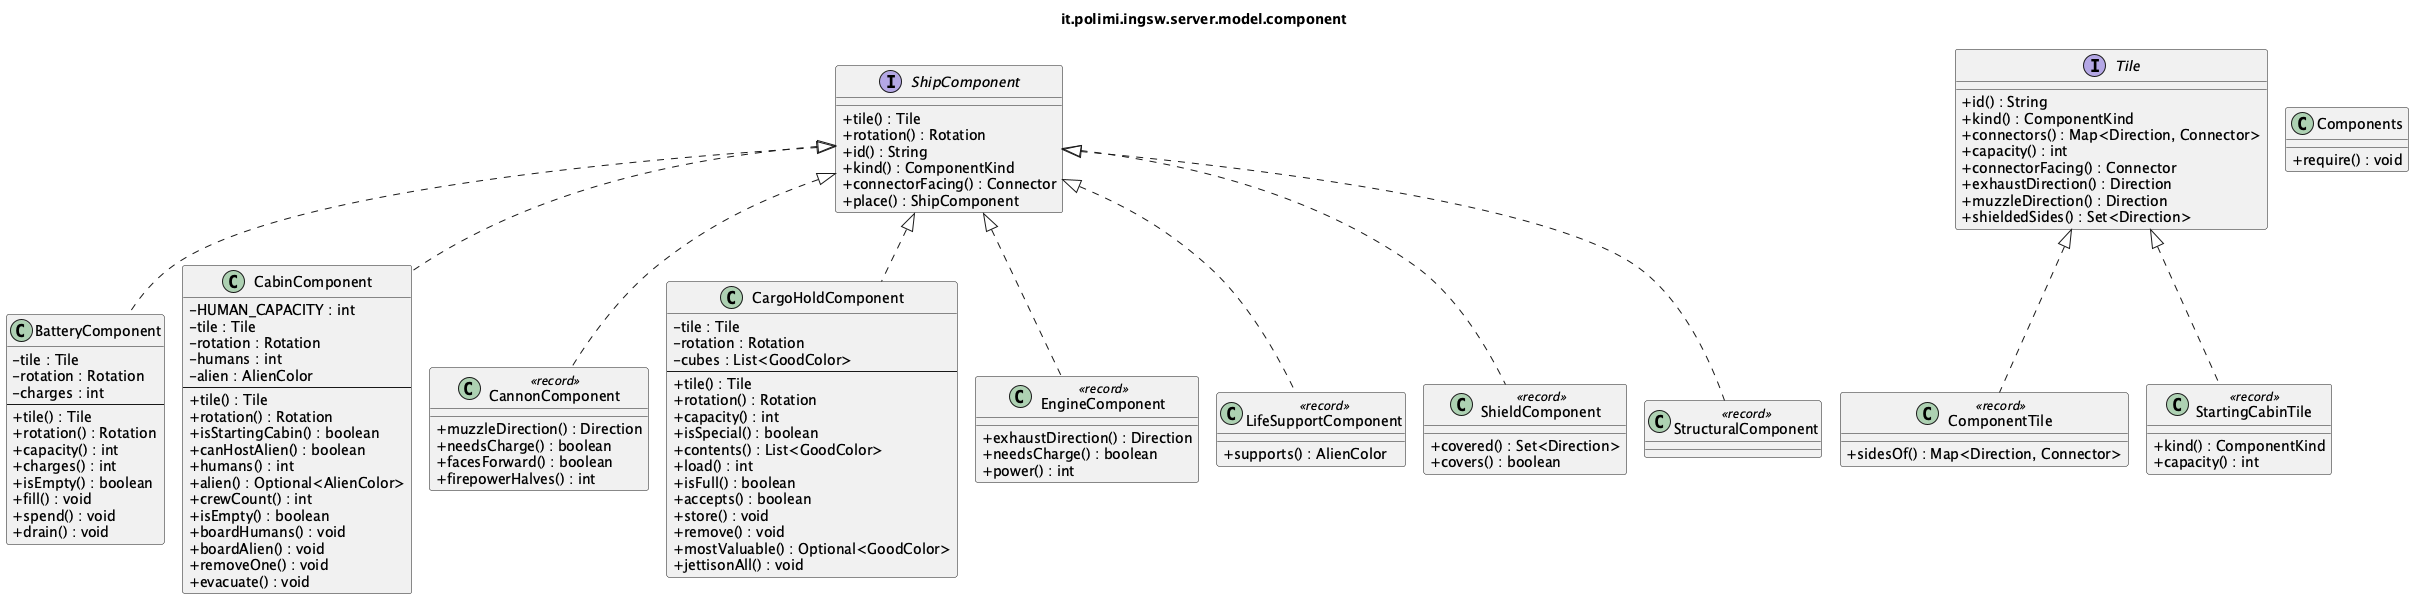

The diagram above was rendered by PlantUML. Its source (embedded in the PNG):
@startuml it_polimi_ingsw_server_model_component
' Generated by tools/uml/generate-detailed.py. Do not edit by hand.
!pragma layout smetana
skinparam shadowing false
skinparam classAttributeIconSize 0
title it.polimi.ingsw.server.model.component

class BatteryComponent {
  -tile : Tile
  -rotation : Rotation
  -charges : int
  --
  +tile() : Tile
  +rotation() : Rotation
  +capacity() : int
  +charges() : int
  +isEmpty() : boolean
  +fill() : void
  +spend() : void
  +drain() : void
}
class CabinComponent {
  -HUMAN_CAPACITY : int
  -tile : Tile
  -rotation : Rotation
  -humans : int
  -alien : AlienColor
  --
  +tile() : Tile
  +rotation() : Rotation
  +isStartingCabin() : boolean
  +canHostAlien() : boolean
  +humans() : int
  +alien() : Optional<AlienColor>
  +crewCount() : int
  +isEmpty() : boolean
  +boardHumans() : void
  +boardAlien() : void
  +removeOne() : void
  +evacuate() : void
}
class CannonComponent <<record>> {
  +muzzleDirection() : Direction
  +needsCharge() : boolean
  +facesForward() : boolean
  +firepowerHalves() : int
}
class CargoHoldComponent {
  -tile : Tile
  -rotation : Rotation
  -cubes : List<GoodColor>
  --
  +tile() : Tile
  +rotation() : Rotation
  +capacity() : int
  +isSpecial() : boolean
  +contents() : List<GoodColor>
  +load() : int
  +isFull() : boolean
  +accepts() : boolean
  +store() : void
  +remove() : void
  +mostValuable() : Optional<GoodColor>
  +jettisonAll() : void
}
class ComponentTile <<record>> {
  +sidesOf() : Map<Direction, Connector>
}
class Components {
  +require() : void
}
class EngineComponent <<record>> {
  +exhaustDirection() : Direction
  +needsCharge() : boolean
  +power() : int
}
class LifeSupportComponent <<record>> {
  +supports() : AlienColor
}
class ShieldComponent <<record>> {
  +covered() : Set<Direction>
  +covers() : boolean
}
interface ShipComponent {
  +tile() : Tile
  +rotation() : Rotation
  +id() : String
  +kind() : ComponentKind
  +connectorFacing() : Connector
  +place() : ShipComponent
}
class StartingCabinTile <<record>> {
  +kind() : ComponentKind
  +capacity() : int
}
class StructuralComponent <<record>> {
}
interface Tile {
  +id() : String
  +kind() : ComponentKind
  +connectors() : Map<Direction, Connector>
  +capacity() : int
  +connectorFacing() : Connector
  +exhaustDirection() : Direction
  +muzzleDirection() : Direction
  +shieldedSides() : Set<Direction>
}

ShipComponent <|.. BatteryComponent
ShipComponent <|.. CabinComponent
ShipComponent <|.. CannonComponent
ShipComponent <|.. CargoHoldComponent
Tile <|.. ComponentTile
ShipComponent <|.. EngineComponent
ShipComponent <|.. LifeSupportComponent
ShipComponent <|.. ShieldComponent
Tile <|.. StartingCabinTile
ShipComponent <|.. StructuralComponent
@enduml